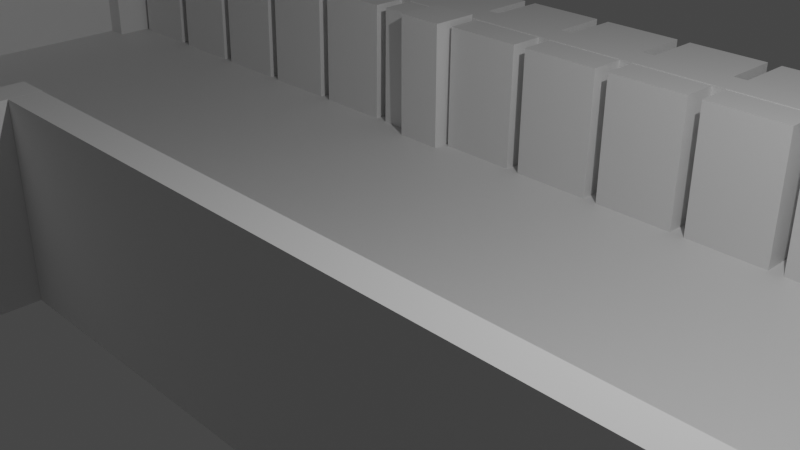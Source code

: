 # Source: LearningAndSkillingRoom.blend  (saved by Blender 3.3.6; exported with 4.5.12 LTS)
import bpy
from mathutils import Matrix  # noqa: F401  (used for matrix-valued properties, if any)

bpy.ops.wm.read_factory_settings(use_empty=True)
scene = bpy.context.scene
scene.name = 'Scene'

# ---- collections
col_collection = bpy.data.collections.new('Collection'); scene.collection.children.link(col_collection)

# ---- materials (node trees are filled in below, after node groups)
mat_material = bpy.data.materials.new('Material')
mat_material.alpha_threshold = 0.0
mat_material.use_transparent_shadow = False
mat_material.roughness = 0.5
mat_material.line_color = (0.0, 0.0, 0.0, 1.0)

# ---- material node trees
mat_material.use_nodes = True; mat_material.node_tree.nodes.clear()
_N = mat_material.node_tree.nodes; _L = mat_material.node_tree.links
n0 = _N.new('ShaderNodeOutputMaterial'); n0.name = 'Material Output'; n0.location = (300, 300)
n1 = _N.new('ShaderNodeBsdfPrincipled'); n1.name = 'Principled BSDF'; n1.location = (10, 300)
n1.distribution = 'GGX'
n1.subsurface_method = 'RANDOM_WALK_SKIN'
n1.inputs[3].default_value = 1.45
n1.inputs[27].default_value = (0.0, 0.0, 0.0, 1.0)
n1.inputs[28].default_value = 1.0
_L.new(n1.outputs[0], n0.inputs[0])
n0.is_active_output = True

# ---- world
world_world = bpy.data.worlds.new('World'); scene.world = world_world
world_world.use_nodes = True; world_world.node_tree.nodes.clear()
_N = world_world.node_tree.nodes; _L = world_world.node_tree.links
n0 = _N.new('ShaderNodeOutputWorld'); n0.name = 'World Output'; n0.location = (300, 300)
n1 = _N.new('ShaderNodeBackground'); n1.name = 'Background'; n1.location = (10, 300)
n1.inputs[0].default_value = (0.05088, 0.05088, 0.05088, 1.0)
_L.new(n1.outputs[0], n0.inputs[0])
n0.is_active_output = True
world_world.color = (0.05088, 0.05088, 0.05088)
world_world.use_sun_shadow = False
world_world.sun_shadow_jitter_overblur = 0.0

# ---- cameras
cam_camera = bpy.data.cameras.new('Camera')
cam_camera.clip_end = 100.0
cam_camera.ortho_scale = 7.314

# ---- lights
light_light = bpy.data.lights.new('Light', 'POINT')
light_light.transmission_factor = 0.0
light_light.energy = 1000.0
light_light.shadow_soft_size = 0.1
light_light.shadow_maximum_resolution = 0.006
light_light.use_absolute_resolution = True

# ---- meshes
me_cube_001 = bpy.data.meshes.new('Cube.001')
me_cube_001.from_pydata([(1.0, 1.0, -1.0), (1.0, -1.0, -1.0), (-1.0, 1.0, -1.0), (-1.0, -1.0, -1.0), (-0.4595, 1.0, -1.0), (-0.4595, -1.0, -1.0), (0.4472, -1.0, -1.0), (0.4472, 1.0, -1.0), (-1.0, -0.1207, -1.0), (1.0, -0.1207, -1.0), (-0.4595, -0.1207, -1.0), (0.4472, -0.1207, -1.0)], [], [(11, 9, 1, 6), (8, 10, 5, 3), (4, 7, 11, 10), (2, 4, 10, 8), (7, 0, 9, 11)])
_uv = me_cube_001.uv_layers.new(name='UVMap')
_uv.uv.foreach_set('vector', [0.3059, 0.6401, 0.375, 0.6401, 0.375, 0.75, 0.3059, 0.75, 0.125, 0.6401, 0.1926, 0.6401, 0.1926, 0.75, 0.125, 0.75, 0.1926, 0.5, 0.3059, 0.5, 0.3059, 0.6401, 0.1926, 0.6401, 0.125, 0.5, 0.1926, 0.5, 0.1926, 0.6401, 0.125, 0.6401, 0.3059, 0.5, 0.375, 0.5, 0.375, 0.6401, 0.3059, 0.6401])
me_cube_001.materials.append(mat_material)
me_cube_001.use_mirror_vertex_groups = False
me_cube_001.update()
me_cube_002 = bpy.data.meshes.new('Cube.002')
me_cube_002.from_pydata([(-1.0, -1.0, -1.0), (-1.0, -1.0, 1.0), (-1.0, 1.0, -1.0), (-1.0, 1.0, 1.0), (1.0, -1.0, -1.0), (1.0, -1.0, 1.0), (1.0, 1.0, -1.0), (1.0, 1.0, 1.0), (0.9636, 1.0, -1.0), (0.9636, 1.0, 1.0), (0.9636, -1.0, -1.0), (0.9636, -1.0, 1.0), (1.0, -48.34, 1.0), (1.0, -48.34, -1.0), (0.9636, -48.34, -1.0), (0.9636, -48.34, 1.0), (1.0, -50.42, 1.0), (1.0, -50.42, -1.0), (0.9636, -50.42, -1.0), (0.9636, -50.42, 1.0), (0.4291, -48.34, 1.0), (0.4291, -48.34, -1.0), (0.4291, -50.42, 1.0), (0.4291, -50.42, -1.0), (0.3958, -48.34, 1.0), (0.3958, -48.34, -1.0), (0.3958, -50.42, 1.0), (0.3958, -50.42, -1.0), (-0.967, 1.0, -1.0), (-0.967, -1.0, 1.0), (-0.967, 1.0, 1.0), (-0.967, -1.0, -1.0), (-1.0, -48.29, -1.0), (-1.0, -48.29, 1.0), (-0.967, -48.29, 1.0), (-0.967, -48.29, -1.0), (-1.0, -50.37, -1.0), (-1.0, -50.37, 1.0), (-0.967, -50.37, 1.0), (-0.967, -50.37, -1.0), (-0.4466, -48.29, 1.0), (-0.4466, -48.29, -1.0), (-0.4466, -50.37, 1.0), (-0.4466, -50.37, -1.0), (-0.4106, -48.29, 1.0), (-0.4106, -48.29, -1.0), (-0.4106, -50.37, 1.0), (-0.4106, -50.37, -1.0), (-0.4466, -27.57, 1.0), (-0.4466, -27.57, -1.0), (-0.4106, -27.57, 1.0), (-0.4106, -27.57, -1.0), (0.4291, -27.6, 1.0), (0.4291, -27.6, -1.0), (0.3958, -27.6, 1.0), (0.3958, -27.6, -1.0), (0.4291, -29.49, 1.0), (0.3958, -29.49, 1.0), (0.4291, -29.49, -1.0), (0.3958, -29.49, -1.0), (-0.4104, -27.6, 1.0), (-0.4104, -27.6, -1.0), (-0.4104, -29.49, -1.0), (-0.4104, -29.49, 1.0), (-0.94, 1.0, 1.0), (-0.94, -1.0, -1.0), (-0.94, 1.0, -1.0), (-0.94, -1.0, 1.0), (-0.8343, 1.0, 1.0), (-0.7285, 1.0, 1.0), (-0.6228, 1.0, 1.0), (-0.517, 1.0, 1.0), (-0.4112, 1.0, 1.0), (-0.3055, 1.0, 1.0), (-0.1997, 1.0, 1.0), (-0.09397, 1.0, 1.0), (0.01178, 1.0, 1.0), (0.1175, 1.0, 1.0), (0.2233, 1.0, 1.0), (0.3291, 1.0, 1.0), (0.4348, 1.0, 1.0), (0.5406, 1.0, 1.0), (0.6463, 1.0, 1.0), (0.7521, 1.0, 1.0), (0.8578, 1.0, 1.0), (-0.8343, -1.0, -1.0), (-0.7285, -1.0, -1.0), (-0.6228, -1.0, -1.0), (-0.517, -1.0, -1.0), (-0.4112, -1.0, -1.0), (-0.3055, -1.0, -1.0), (-0.1997, -1.0, -1.0), (-0.09397, -1.0, -1.0), (0.01178, -1.0, -1.0), (0.1175, -1.0, -1.0), (0.2233, -1.0, -1.0), (0.3291, -1.0, -1.0), (0.4348, -1.0, -1.0), (0.5406, -1.0, -1.0), (0.6463, -1.0, -1.0), (0.7521, -1.0, -1.0), (0.8578, -1.0, -1.0), (0.8578, 1.0, -1.0), (0.7521, 1.0, -1.0), (0.6463, 1.0, -1.0), (0.5406, 1.0, -1.0), (0.4348, 1.0, -1.0), (0.3291, 1.0, -1.0), (0.2233, 1.0, -1.0), (0.1175, 1.0, -1.0), (0.01178, 1.0, -1.0), (-0.09397, 1.0, -1.0), (-0.1997, 1.0, -1.0), (-0.3055, 1.0, -1.0), (-0.4112, 1.0, -1.0), (-0.517, 1.0, -1.0), (-0.6228, 1.0, -1.0), (-0.7285, 1.0, -1.0), (-0.8343, 1.0, -1.0), (0.8578, -1.0, 1.0), (0.7521, -1.0, 1.0), (0.6463, -1.0, 1.0), (0.5406, -1.0, 1.0), (0.4348, -1.0, 1.0), (0.3291, -1.0, 1.0), (0.2233, -1.0, 1.0), (0.1175, -1.0, 1.0), (0.01178, -1.0, 1.0), (-0.09397, -1.0, 1.0), (-0.1997, -1.0, 1.0), (-0.3055, -1.0, 1.0), (-0.4112, -1.0, 1.0), (-0.517, -1.0, 1.0), (-0.6228, -1.0, 1.0), (-0.7285, -1.0, 1.0), (-0.8343, -1.0, 1.0), (-0.8419, -1.0, -0.9924), (-0.8419, -1.0, 0.9924), (-0.9324, -1.0, 0.9924), (-0.9324, -1.0, -0.9924), (0.956, -1.0, -0.9924), (0.956, -1.0, 0.9924), (0.8655, -1.0, 0.9924), (0.8655, -1.0, -0.9924), (0.8502, -1.0, -0.9924), (0.8502, -1.0, 0.9924), (0.7597, -1.0, 0.9924), (0.7597, -1.0, -0.9924), (0.7444, -1.0, -0.9924), (0.7444, -1.0, 0.9924), (0.654, -1.0, 0.9924), (0.654, -1.0, -0.9924), (0.6387, -1.0, -0.9924), (0.6387, -1.0, 0.9924), (0.5482, -1.0, 0.9924), (0.5482, -1.0, -0.9924), (0.5329, -1.0, -0.9924), (0.5329, -1.0, 0.9924), (0.4424, -1.0, 0.9924), (0.4424, -1.0, -0.9924), (0.4272, -1.0, -0.9924), (0.4272, -1.0, 0.9924), (0.3367, -1.0, 0.9924), (0.3367, -1.0, -0.9924), (0.3214, -1.0, -0.9924), (0.3214, -1.0, 0.9924), (0.2309, -1.0, 0.9924), (0.2309, -1.0, -0.9924), (0.2157, -1.0, -0.9924), (0.2157, -1.0, 0.9924), (0.1252, -1.0, 0.9924), (0.1252, -1.0, -0.9924), (0.1099, -1.0, -0.9924), (0.1099, -1.0, 0.9924), (0.01941, -1.0, 0.9924), (0.01941, -1.0, -0.9924), (0.004152, -1.0, -0.9924), (0.004152, -1.0, 0.9924), (-0.08634, -1.0, 0.9924), (-0.08634, -1.0, -0.9924), (-0.1016, -1.0, -0.9924), (-0.1016, -1.0, 0.9924), (-0.1921, -1.0, 0.9924), (-0.1921, -1.0, -0.9924), (-0.2074, -1.0, -0.9924), (-0.2074, -1.0, 0.9924), (-0.2979, -1.0, 0.9924), (-0.2979, -1.0, -0.9924), (-0.3131, -1.0, -0.9924), (-0.3131, -1.0, 0.9924), (-0.4036, -1.0, 0.9924), (-0.4036, -1.0, -0.9924), (-0.4189, -1.0, -0.9924), (-0.4189, -1.0, 0.9924), (-0.5094, -1.0, 0.9924), (-0.5094, -1.0, -0.9924), (-0.5246, -1.0, -0.9924), (-0.5246, -1.0, 0.9924), (-0.6151, -1.0, 0.9924), (-0.6151, -1.0, -0.9924), (-0.6304, -1.0, -0.9924), (-0.6304, -1.0, 0.9924), (-0.7209, -1.0, 0.9924), (-0.7209, -1.0, -0.9924), (-0.7361, -1.0, -0.9924), (-0.7361, -1.0, 0.9924), (-0.8266, -1.0, 0.9924), (-0.8266, -1.0, -0.9924), (-0.8419, -1.0, 0.9924), (-0.8419, -1.0, -0.9924), (-0.9324, -1.0, -0.9924), (-0.9324, -1.0, 0.9924), (0.956, -1.0, 0.9924), (0.956, -1.0, -0.9924), (0.8655, -1.0, -0.9924), (0.8655, -1.0, 0.9924), (0.8502, -1.0, 0.9924), (0.8502, -1.0, -0.9924), (0.7597, -1.0, -0.9924), (0.7597, -1.0, 0.9924), (0.7444, -1.0, 0.9924), (0.7444, -1.0, -0.9924), (0.654, -1.0, -0.9924), (0.654, -1.0, 0.9924), (0.6387, -1.0, 0.9924), (0.6387, -1.0, -0.9924), (0.5482, -1.0, -0.9924), (0.5482, -1.0, 0.9924), (0.5329, -1.0, 0.9924), (0.5329, -1.0, -0.9924), (0.4424, -1.0, -0.9924), (0.4424, -1.0, 0.9924), (0.4272, -1.0, 0.9924), (0.4272, -1.0, -0.9924), (0.3367, -1.0, -0.9924), (0.3367, -1.0, 0.9924), (0.3214, -1.0, 0.9924), (0.3214, -1.0, -0.9924), (0.2309, -1.0, -0.9924), (0.2309, -1.0, 0.9924), (0.2157, -1.0, 0.9924), (0.2157, -1.0, -0.9924), (0.1252, -1.0, -0.9924), (0.1252, -1.0, 0.9924), (0.1099, -1.0, 0.9924), (0.1099, -1.0, -0.9924), (0.01941, -1.0, -0.9924), (0.01941, -1.0, 0.9924), (0.004152, -1.0, 0.9924), (0.004152, -1.0, -0.9924), (-0.08634, -1.0, -0.9924), (-0.08634, -1.0, 0.9924), (-0.1016, -1.0, 0.9924), (-0.1016, -1.0, -0.9924), (-0.1921, -1.0, -0.9924), (-0.1921, -1.0, 0.9924), (-0.2074, -1.0, 0.9924), (-0.2074, -1.0, -0.9924), (-0.2979, -1.0, -0.9924), (-0.2979, -1.0, 0.9924), (-0.3131, -1.0, 0.9924), (-0.3131, -1.0, -0.9924), (-0.4036, -1.0, -0.9924), (-0.4036, -1.0, 0.9924), (-0.4189, -1.0, 0.9924), (-0.4189, -1.0, -0.9924), (-0.5094, -1.0, -0.9924), (-0.5094, -1.0, 0.9924), (-0.5246, -1.0, 0.9924), (-0.5246, -1.0, -0.9924), (-0.6151, -1.0, -0.9924), (-0.6151, -1.0, 0.9924), (-0.6304, -1.0, 0.9924), (-0.6304, -1.0, -0.9924), (-0.7209, -1.0, -0.9924), (-0.7209, -1.0, 0.9924), (-0.7361, -1.0, 0.9924), (-0.7361, -1.0, -0.9924), (-0.8266, -1.0, -0.9924), (-0.8266, -1.0, 0.9924), (-0.94, -1.0, 1.0), (-0.967, -1.0, 1.0), (-0.967, -1.0, -1.0), (-0.94, -1.0, -1.0), (-0.94, -1.0, 1.0), (-0.967, -1.0, 1.0), (-0.967, -1.0, -1.0), (-0.94, -1.0, -1.0), (-0.94, -5.862, 1.0), (-0.967, -5.862, 1.0), (-0.967, -5.862, -1.0), (-0.94, -5.862, -1.0)], [], [(0, 1, 3, 2), (8, 9, 7, 6), (6, 7, 5, 4), (31, 29, 34, 35), (8, 6, 4, 10), (30, 3, 1, 29), (7, 9, 11, 5), (102, 8, 10, 101), (5, 11, 15, 12), (102, 84, 9, 8), (15, 14, 21, 20), (4, 5, 12, 13), (11, 10, 14, 15), (10, 4, 13, 14), (17, 16, 19, 18), (14, 13, 17, 18), (12, 15, 19, 16), (13, 12, 16, 17), (57, 56, 52, 54), (14, 18, 23, 21), (19, 15, 20, 22), (18, 19, 22, 23), (24, 25, 27, 26), (22, 20, 24, 26), (23, 22, 26, 27), (21, 23, 27, 25), (2, 3, 30, 28), (2, 28, 31, 0), (64, 30, 29, 67), (67, 29, 281, 280), (34, 33, 37, 38), (29, 1, 33, 34), (0, 31, 35, 32), (1, 0, 32, 33), (39, 38, 37, 36), (32, 35, 39, 36), (33, 32, 36, 37), (34, 38, 42, 40), (43, 41, 45, 47), (38, 39, 43, 42), (35, 34, 40, 41), (39, 35, 41, 43), (45, 44, 46, 47), (42, 43, 47, 46), (40, 42, 46, 44), (45, 41, 49, 51), (49, 48, 50, 51), (44, 45, 51, 50), (40, 44, 50, 48), (41, 40, 48, 49), (52, 53, 55, 54), (56, 58, 53, 52), (58, 59, 55, 53), (57, 54, 60, 63), (25, 24, 57, 59), (21, 25, 59, 58), (20, 21, 58, 56), (24, 20, 56, 57), (62, 63, 60, 61), (55, 59, 62, 61), (54, 55, 61, 60), (59, 57, 63, 62), (192, 193, 264, 265), (68, 64, 67, 135), (28, 30, 64, 66), (28, 66, 65, 31), (9, 84, 119, 11), (84, 83, 120, 119), (83, 82, 121, 120), (82, 81, 122, 121), (81, 80, 123, 122), (80, 79, 124, 123), (79, 78, 125, 124), (78, 77, 126, 125), (77, 76, 127, 126), (76, 75, 128, 127), (75, 74, 129, 128), (74, 73, 130, 129), (73, 72, 131, 130), (72, 71, 132, 131), (71, 70, 133, 132), (70, 69, 134, 133), (69, 68, 135, 134), (205, 206, 279, 276), (155, 152, 225, 226), (166, 167, 238, 239), (207, 204, 277, 278), (152, 153, 224, 225), (165, 166, 239, 236), (204, 205, 276, 277), (167, 164, 237, 238), (178, 179, 250, 251), (164, 165, 236, 237), (177, 178, 251, 248), (138, 139, 210, 211), (179, 176, 249, 250), (190, 191, 262, 263), (137, 138, 211, 208), (176, 177, 248, 249), (189, 190, 263, 260), (66, 64, 68, 118), (118, 68, 69, 117), (117, 69, 70, 116), (116, 70, 71, 115), (115, 71, 72, 114), (114, 72, 73, 113), (113, 73, 74, 112), (112, 74, 75, 111), (111, 75, 76, 110), (110, 76, 77, 109), (109, 77, 78, 108), (108, 78, 79, 107), (107, 79, 80, 106), (106, 80, 81, 105), (105, 81, 82, 104), (104, 82, 83, 103), (103, 83, 84, 102), (66, 118, 85, 65), (118, 117, 86, 85), (117, 116, 87, 86), (116, 115, 88, 87), (115, 114, 89, 88), (114, 113, 90, 89), (113, 112, 91, 90), (112, 111, 92, 91), (111, 110, 93, 92), (110, 109, 94, 93), (109, 108, 95, 94), (108, 107, 96, 95), (107, 106, 97, 96), (106, 105, 98, 97), (105, 104, 99, 98), (104, 103, 100, 99), (103, 102, 101, 100), (85, 135, 137, 136), (135, 67, 138, 137), (67, 65, 139, 138), (65, 85, 136, 139), (10, 11, 141, 140), (11, 119, 142, 141), (119, 101, 143, 142), (101, 10, 140, 143), (101, 119, 145, 144), (119, 120, 146, 145), (120, 100, 147, 146), (100, 101, 144, 147), (100, 120, 149, 148), (120, 121, 150, 149), (121, 99, 151, 150), (99, 100, 148, 151), (99, 121, 153, 152), (121, 122, 154, 153), (122, 98, 155, 154), (98, 99, 152, 155), (98, 122, 157, 156), (122, 123, 158, 157), (123, 97, 159, 158), (97, 98, 156, 159), (97, 123, 161, 160), (123, 124, 162, 161), (124, 96, 163, 162), (96, 97, 160, 163), (96, 124, 165, 164), (124, 125, 166, 165), (125, 95, 167, 166), (95, 96, 164, 167), (95, 125, 169, 168), (125, 126, 170, 169), (126, 94, 171, 170), (94, 95, 168, 171), (94, 126, 173, 172), (126, 127, 174, 173), (127, 93, 175, 174), (93, 94, 172, 175), (93, 127, 177, 176), (127, 128, 178, 177), (128, 92, 179, 178), (92, 93, 176, 179), (92, 128, 181, 180), (128, 129, 182, 181), (129, 91, 183, 182), (91, 92, 180, 183), (91, 129, 185, 184), (129, 130, 186, 185), (130, 90, 187, 186), (90, 91, 184, 187), (90, 130, 189, 188), (130, 131, 190, 189), (131, 89, 191, 190), (89, 90, 188, 191), (89, 131, 193, 192), (131, 132, 194, 193), (132, 88, 195, 194), (88, 89, 192, 195), (88, 132, 197, 196), (132, 133, 198, 197), (133, 87, 199, 198), (87, 88, 196, 199), (87, 133, 201, 200), (133, 134, 202, 201), (134, 86, 203, 202), (86, 87, 200, 203), (86, 134, 205, 204), (134, 135, 206, 205), (135, 85, 207, 206), (85, 86, 204, 207), (209, 208, 211, 210), (213, 212, 215, 214), (217, 216, 219, 218), (221, 220, 223, 222), (225, 224, 227, 226), (229, 228, 231, 230), (233, 232, 235, 234), (237, 236, 239, 238), (241, 240, 243, 242), (245, 244, 247, 246), (249, 248, 251, 250), (253, 252, 255, 254), (257, 256, 259, 258), (261, 260, 263, 262), (265, 264, 267, 266), (269, 268, 271, 270), (273, 272, 275, 274), (277, 276, 279, 278), (153, 154, 227, 224), (206, 207, 278, 279), (140, 141, 212, 213), (195, 192, 265, 266), (154, 155, 226, 227), (143, 140, 213, 214), (193, 194, 267, 264), (180, 181, 252, 253), (141, 142, 215, 212), (194, 195, 266, 267), (183, 180, 253, 254), (142, 143, 214, 215), (181, 182, 255, 252), (168, 169, 240, 241), (182, 183, 254, 255), (171, 168, 241, 242), (169, 170, 243, 240), (156, 157, 228, 229), (170, 171, 242, 243), (159, 156, 229, 230), (196, 197, 268, 269), (157, 158, 231, 228), (144, 145, 216, 217), (199, 196, 269, 270), (158, 159, 230, 231), (147, 144, 217, 218), (197, 198, 271, 268), (184, 185, 256, 257), (145, 146, 219, 216), (198, 199, 270, 271), (187, 184, 257, 258), (146, 147, 218, 219), (185, 186, 259, 256), (172, 173, 244, 245), (186, 187, 258, 259), (175, 172, 245, 246), (173, 174, 247, 244), (160, 161, 232, 233), (174, 175, 246, 247), (163, 160, 233, 234), (200, 201, 272, 273), (161, 162, 235, 232), (148, 149, 220, 221), (203, 200, 273, 274), (162, 163, 234, 235), (151, 148, 221, 222), (201, 202, 275, 272), (188, 189, 260, 261), (149, 150, 223, 220), (202, 203, 274, 275), (136, 137, 208, 209), (191, 188, 261, 262), (150, 151, 222, 223), (139, 136, 209, 210), (283, 280, 284, 287), (65, 67, 280, 283), (29, 31, 282, 281), (31, 65, 283, 282), (285, 286, 290, 289), (281, 282, 286, 285), (282, 283, 287, 286), (280, 281, 285, 284), (291, 288, 289, 290), (286, 287, 291, 290), (284, 285, 289, 288), (287, 284, 288, 291)])
_uv = me_cube_002.uv_layers.new(name='UVMap')
_uv.uv.foreach_set('vector', [0.375, 0.0, 0.625, 0.0, 0.625, 0.25, 0.375, 0.25, 0.375, 0.4954, 0.625, 0.4954, 0.625, 0.5, 0.375, 0.5, 0.375, 0.5, 0.625, 0.5, 0.625, 0.75, 0.375, 0.75, 0.375, 0.9959, 0.625, 0.9959, 0.625, 0.9959, 0.375, 0.9959, 0.3704, 0.5, 0.375, 0.5, 0.375, 0.75, 0.3704, 0.75, 0.8709, 0.5, 0.875, 0.5, 0.875, 0.75, 0.8709, 0.75, 0.625, 0.5, 0.6296, 0.5, 0.6296, 0.75, 0.625, 0.75, 0.3572, 0.5, 0.3704, 0.5, 0.3704, 0.75, 0.3572, 0.75, 0.625, 0.75, 0.6296, 0.75, 0.6296, 0.75, 0.625, 0.75, 0.375, 0.4822, 0.625, 0.4822, 0.625, 0.4954, 0.375, 0.4954, 0.625, 0.7546, 0.375, 0.7546, 0.375, 0.7546, 0.625, 0.7546, 0.375, 0.75, 0.625, 0.75, 0.625, 0.75, 0.375, 0.75, 0.625, 0.7546, 0.375, 0.7546, 0.375, 0.7546, 0.625, 0.7546, 0.3704, 0.75, 0.375, 0.75, 0.375, 0.75, 0.3704, 0.75, 0.375, 0.75, 0.625, 0.75, 0.625, 0.7546, 0.375, 0.7546, 0.3704, 0.75, 0.375, 0.75, 0.375, 0.75, 0.3704, 0.75, 0.625, 0.75, 0.6296, 0.75, 0.6296, 0.75, 0.625, 0.75, 0.375, 0.75, 0.625, 0.75, 0.625, 0.75, 0.375, 0.75, 0.6296, 0.75, 0.6296, 0.75, 0.6296, 0.75, 0.6296, 0.75, 0.3704, 0.75, 0.3704, 0.75, 0.3704, 0.75, 0.3704, 0.75, 0.6296, 0.75, 0.6296, 0.75, 0.6296, 0.75, 0.6296, 0.75, 0.375, 0.7546, 0.625, 0.7546, 0.625, 0.7546, 0.375, 0.7546, 0.625, 0.7546, 0.375, 0.7546, 0.375, 0.7546, 0.625, 0.7546, 0.6296, 0.75, 0.6296, 0.75, 0.6296, 0.75, 0.6296, 0.75, 0.375, 0.7546, 0.625, 0.7546, 0.625, 0.7546, 0.375, 0.7546, 0.3704, 0.75, 0.3704, 0.75, 0.3704, 0.75, 0.3704, 0.75, 0.375, 0.25, 0.625, 0.25, 0.625, 0.2541, 0.375, 0.2541, 0.125, 0.5, 0.1291, 0.5, 0.1291, 0.75, 0.125, 0.75, 0.8675, 0.5, 0.8709, 0.5, 0.8709, 0.75, 0.8675, 0.75, 0.8675, 0.75, 0.8709, 0.75, 0.8709, 0.75, 0.8675, 0.75, 0.8709, 0.75, 0.875, 0.75, 0.875, 0.75, 0.8709, 0.75, 0.8709, 0.75, 0.875, 0.75, 0.875, 0.75, 0.8709, 0.75, 0.125, 0.75, 0.1291, 0.75, 0.1291, 0.75, 0.125, 0.75, 0.625, 0.0, 0.375, 0.0, 0.375, 0.0, 0.625, 0.0, 0.375, 0.9959, 0.625, 0.9959, 0.625, 1.0, 0.375, 1.0, 0.125, 0.75, 0.1291, 0.75, 0.1291, 0.75, 0.125, 0.75, 0.625, 0.0, 0.375, 0.0, 0.375, 0.0, 0.625, 0.0, 0.8709, 0.75, 0.8709, 0.75, 0.8709, 0.75, 0.8709, 0.75, 0.1291, 0.75, 0.1291, 0.75, 0.1291, 0.75, 0.1291, 0.75, 0.625, 0.9959, 0.375, 0.9959, 0.375, 0.9959, 0.625, 0.9959, 0.375, 0.9959, 0.625, 0.9959, 0.625, 0.9959, 0.375, 0.9959, 0.1291, 0.75, 0.1291, 0.75, 0.1291, 0.75, 0.1291, 0.75, 0.375, 0.9959, 0.625, 0.9959, 0.625, 0.9959, 0.375, 0.9959, 0.625, 0.9959, 0.375, 0.9959, 0.375, 0.9959, 0.625, 0.9959, 0.8709, 0.75, 0.8709, 0.75, 0.8709, 0.75, 0.8709, 0.75, 0.1291, 0.75, 0.1291, 0.75, 0.1291, 0.75, 0.1291, 0.75, 0.375, 0.9959, 0.625, 0.9959, 0.625, 0.9959, 0.375, 0.9959, 0.625, 0.9959, 0.375, 0.9959, 0.375, 0.9959, 0.625, 0.9959, 0.8709, 0.75, 0.8709, 0.75, 0.8709, 0.75, 0.8709, 0.75, 0.375, 0.9959, 0.625, 0.9959, 0.625, 0.9959, 0.375, 0.9959, 0.625, 0.7546, 0.375, 0.7546, 0.375, 0.7546, 0.625, 0.7546, 0.625, 0.7546, 0.375, 0.7546, 0.375, 0.7546, 0.625, 0.7546, 0.3704, 0.75, 0.3704, 0.75, 0.3704, 0.75, 0.3704, 0.75, 0.6296, 0.75, 0.6296, 0.75, 0.6296, 0.75, 0.6296, 0.75, 0.375, 0.7546, 0.625, 0.7546, 0.625, 0.7546, 0.375, 0.7546, 0.3704, 0.75, 0.3704, 0.75, 0.3704, 0.75, 0.3704, 0.75, 0.625, 0.7546, 0.375, 0.7546, 0.375, 0.7546, 0.625, 0.7546, 0.6296, 0.75, 0.6296, 0.75, 0.6296, 0.75, 0.6296, 0.75, 0.375, 0.7546, 0.625, 0.7546, 0.625, 0.7546, 0.375, 0.7546, 0.3704, 0.75, 0.3704, 0.75, 0.3704, 0.75, 0.3704, 0.75, 0.625, 0.7546, 0.375, 0.7546, 0.375, 0.7546, 0.625, 0.7546, 0.375, 0.7546, 0.625, 0.7546, 0.625, 0.7546, 0.375, 0.7546, 0.376, 0.9274, 0.624, 0.9274, 0.624, 0.9274, 0.376, 0.9274, 0.8543, 0.5, 0.8675, 0.5, 0.8675, 0.75, 0.8543, 0.75, 0.375, 0.2541, 0.625, 0.2541, 0.625, 0.2575, 0.375, 0.2575, 0.1291, 0.5, 0.1325, 0.5, 0.1325, 0.75, 0.1291, 0.75, 0.6296, 0.5, 0.6428, 0.5, 0.6428, 0.75, 0.6296, 0.75, 0.6428, 0.5, 0.656, 0.5, 0.656, 0.75, 0.6428, 0.75, 0.656, 0.5, 0.6692, 0.5, 0.6692, 0.75, 0.656, 0.75, 0.6692, 0.5, 0.6824, 0.5, 0.6824, 0.75, 0.6692, 0.75, 0.6824, 0.5, 0.6956, 0.5, 0.6956, 0.75, 0.6824, 0.75, 0.6956, 0.5, 0.7089, 0.5, 0.7089, 0.75, 0.6956, 0.75, 0.7089, 0.5, 0.7221, 0.5, 0.7221, 0.75, 0.7089, 0.75, 0.7221, 0.5, 0.7353, 0.5, 0.7353, 0.75, 0.7221, 0.75, 0.7353, 0.5, 0.7485, 0.5, 0.7485, 0.75, 0.7353, 0.75, 0.7485, 0.5, 0.7617, 0.5, 0.7617, 0.75, 0.7485, 0.75, 0.7617, 0.5, 0.775, 0.5, 0.775, 0.75, 0.7617, 0.75, 0.775, 0.5, 0.7882, 0.5, 0.7882, 0.75, 0.775, 0.75, 0.7882, 0.5, 0.8014, 0.5, 0.8014, 0.75, 0.7882, 0.75, 0.8014, 0.5, 0.8146, 0.5, 0.8146, 0.75, 0.8014, 0.75, 0.8146, 0.5, 0.8278, 0.5, 0.8278, 0.75, 0.8146, 0.75, 0.8278, 0.5, 0.8411, 0.5, 0.8411, 0.75, 0.8278, 0.75, 0.8411, 0.5, 0.8543, 0.5, 0.8543, 0.75, 0.8411, 0.75, 0.624, 0.967, 0.624, 0.9783, 0.624, 0.9783, 0.624, 0.967, 0.376, 0.8065, 0.376, 0.7952, 0.376, 0.7952, 0.376, 0.8065, 0.624, 0.8461, 0.376, 0.8461, 0.376, 0.8461, 0.624, 0.8461, 0.376, 0.9783, 0.376, 0.967, 0.376, 0.967, 0.376, 0.9783, 0.376, 0.7952, 0.624, 0.7952, 0.624, 0.7952, 0.376, 0.7952, 0.624, 0.8348, 0.624, 0.8461, 0.624, 0.8461, 0.624, 0.8348, 0.376, 0.967, 0.624, 0.967, 0.624, 0.967, 0.376, 0.967, 0.376, 0.8461, 0.376, 0.8348, 0.376, 0.8348, 0.376, 0.8461, 0.624, 0.8858, 0.376, 0.8858, 0.376, 0.8858, 0.624, 0.8858, 0.376, 0.8348, 0.624, 0.8348, 0.624, 0.8348, 0.376, 0.8348, 0.624, 0.8745, 0.624, 0.8858, 0.624, 0.8858, 0.624, 0.8745, 0.624, 0.9915, 0.376, 0.9915, 0.376, 0.9915, 0.624, 0.9915, 0.376, 0.8858, 0.376, 0.8745, 0.376, 0.8745, 0.376, 0.8858, 0.624, 0.9255, 0.376, 0.9255, 0.376, 0.9255, 0.624, 0.9255, 0.624, 0.9802, 0.624, 0.9915, 0.624, 0.9915, 0.624, 0.9802, 0.376, 0.8745, 0.624, 0.8745, 0.624, 0.8745, 0.376, 0.8745, 0.624, 0.9141, 0.624, 0.9255, 0.624, 0.9255, 0.624, 0.9141, 0.375, 0.2575, 0.625, 0.2575, 0.625, 0.2707, 0.375, 0.2707, 0.375, 0.2707, 0.625, 0.2707, 0.625, 0.2839, 0.375, 0.2839, 0.375, 0.2839, 0.625, 0.2839, 0.625, 0.2972, 0.375, 0.2972, 0.375, 0.2972, 0.625, 0.2972, 0.625, 0.3104, 0.375, 0.3104, 0.375, 0.3104, 0.625, 0.3104, 0.625, 0.3236, 0.375, 0.3236, 0.375, 0.3236, 0.625, 0.3236, 0.625, 0.3368, 0.375, 0.3368, 0.375, 0.3368, 0.625, 0.3368, 0.625, 0.35, 0.375, 0.35, 0.375, 0.35, 0.625, 0.35, 0.625, 0.3633, 0.375, 0.3633, 0.375, 0.3633, 0.625, 0.3633, 0.625, 0.3765, 0.375, 0.3765, 0.375, 0.3765, 0.625, 0.3765, 0.625, 0.3897, 0.375, 0.3897, 0.375, 0.3897, 0.625, 0.3897, 0.625, 0.4029, 0.375, 0.4029, 0.375, 0.4029, 0.625, 0.4029, 0.625, 0.4161, 0.375, 0.4161, 0.375, 0.4161, 0.625, 0.4161, 0.625, 0.4294, 0.375, 0.4294, 0.375, 0.4294, 0.625, 0.4294, 0.625, 0.4426, 0.375, 0.4426, 0.375, 0.4426, 0.625, 0.4426, 0.625, 0.4558, 0.375, 0.4558, 0.375, 0.4558, 0.625, 0.4558, 0.625, 0.469, 0.375, 0.469, 0.375, 0.469, 0.625, 0.469, 0.625, 0.4822, 0.375, 0.4822, 0.1325, 0.5, 0.1457, 0.5, 0.1457, 0.75, 0.1325, 0.75, 0.1457, 0.5, 0.1589, 0.5, 0.1589, 0.75, 0.1457, 0.75, 0.1589, 0.5, 0.1722, 0.5, 0.1722, 0.75, 0.1589, 0.75, 0.1722, 0.5, 0.1854, 0.5, 0.1854, 0.75, 0.1722, 0.75, 0.1854, 0.5, 0.1986, 0.5, 0.1986, 0.75, 0.1854, 0.75, 0.1986, 0.5, 0.2118, 0.5, 0.2118, 0.75, 0.1986, 0.75, 0.2118, 0.5, 0.225, 0.5, 0.225, 0.75, 0.2118, 0.75, 0.225, 0.5, 0.2383, 0.5, 0.2383, 0.75, 0.225, 0.75, 0.2383, 0.5, 0.2515, 0.5, 0.2515, 0.75, 0.2383, 0.75, 0.2515, 0.5, 0.2647, 0.5, 0.2647, 0.75, 0.2515, 0.75, 0.2647, 0.5, 0.2779, 0.5, 0.2779, 0.75, 0.2647, 0.75, 0.2779, 0.5, 0.2911, 0.5, 0.2911, 0.75, 0.2779, 0.75, 0.2911, 0.5, 0.3044, 0.5, 0.3044, 0.75, 0.2911, 0.75, 0.3044, 0.5, 0.3176, 0.5, 0.3176, 0.75, 0.3044, 0.75, 0.3176, 0.5, 0.3308, 0.5, 0.3308, 0.75, 0.3176, 0.75, 0.3308, 0.5, 0.344, 0.5, 0.344, 0.75, 0.3308, 0.75, 0.344, 0.5, 0.3572, 0.5, 0.3572, 0.75, 0.344, 0.75, 0.375, 0.9793, 0.625, 0.9793, 0.624, 0.9802, 0.376, 0.9802, 0.625, 0.9793, 0.625, 0.9925, 0.624, 0.9915, 0.624, 0.9802, 0.625, 0.9925, 0.375, 0.9925, 0.376, 0.9915, 0.624, 0.9915, 0.375, 0.9925, 0.375, 0.9793, 0.376, 0.9802, 0.376, 0.9915, 0.375, 0.7546, 0.625, 0.7546, 0.624, 0.7555, 0.376, 0.7555, 0.625, 0.7546, 0.625, 0.7678, 0.624, 0.7668, 0.624, 0.7555, 0.625, 0.7678, 0.375, 0.7678, 0.376, 0.7668, 0.624, 0.7668, 0.375, 0.7678, 0.375, 0.7546, 0.376, 0.7555, 0.376, 0.7668, 0.375, 0.7678, 0.625, 0.7678, 0.624, 0.7687, 0.376, 0.7687, 0.625, 0.7678, 0.625, 0.781, 0.624, 0.78, 0.624, 0.7687, 0.625, 0.781, 0.375, 0.781, 0.376, 0.78, 0.624, 0.78, 0.375, 0.781, 0.375, 0.7678, 0.376, 0.7687, 0.376, 0.78, 0.375, 0.781, 0.625, 0.781, 0.624, 0.7819, 0.376, 0.7819, 0.625, 0.781, 0.625, 0.7942, 0.624, 0.7933, 0.624, 0.7819, 0.625, 0.7942, 0.375, 0.7942, 0.376, 0.7933, 0.624, 0.7933, 0.375, 0.7942, 0.375, 0.781, 0.376, 0.7819, 0.376, 0.7933, 0.375, 0.7942, 0.625, 0.7942, 0.624, 0.7952, 0.376, 0.7952, 0.625, 0.7942, 0.625, 0.8074, 0.624, 0.8065, 0.624, 0.7952, 0.625, 0.8074, 0.375, 0.8074, 0.376, 0.8065, 0.624, 0.8065, 0.375, 0.8074, 0.375, 0.7942, 0.376, 0.7952, 0.376, 0.8065, 0.375, 0.8074, 0.625, 0.8074, 0.624, 0.8084, 0.376, 0.8084, 0.625, 0.8074, 0.625, 0.8206, 0.624, 0.8197, 0.624, 0.8084, 0.625, 0.8206, 0.375, 0.8206, 0.376, 0.8197, 0.624, 0.8197, 0.375, 0.8206, 0.375, 0.8074, 0.376, 0.8084, 0.376, 0.8197, 0.375, 0.8206, 0.625, 0.8206, 0.624, 0.8216, 0.376, 0.8216, 0.625, 0.8206, 0.625, 0.8339, 0.624, 0.8329, 0.624, 0.8216, 0.625, 0.8339, 0.375, 0.8339, 0.376, 0.8329, 0.624, 0.8329, 0.375, 0.8339, 0.375, 0.8206, 0.376, 0.8216, 0.376, 0.8329, 0.375, 0.8339, 0.625, 0.8339, 0.624, 0.8348, 0.376, 0.8348, 0.625, 0.8339, 0.625, 0.8471, 0.624, 0.8461, 0.624, 0.8348, 0.625, 0.8471, 0.375, 0.8471, 0.376, 0.8461, 0.624, 0.8461, 0.375, 0.8471, 0.375, 0.8339, 0.376, 0.8348, 0.376, 0.8461, 0.375, 0.8471, 0.625, 0.8471, 0.624, 0.848, 0.376, 0.848, 0.625, 0.8471, 0.625, 0.8603, 0.624, 0.8594, 0.624, 0.848, 0.625, 0.8603, 0.375, 0.8603, 0.376, 0.8594, 0.624, 0.8594, 0.375, 0.8603, 0.375, 0.8471, 0.376, 0.848, 0.376, 0.8594, 0.375, 0.8603, 0.625, 0.8603, 0.624, 0.8613, 0.376, 0.8613, 0.625, 0.8603, 0.625, 0.8735, 0.624, 0.8726, 0.624, 0.8613, 0.625, 0.8735, 0.375, 0.8735, 0.376, 0.8726, 0.624, 0.8726, 0.375, 0.8735, 0.375, 0.8603, 0.376, 0.8613, 0.376, 0.8726, 0.375, 0.8735, 0.625, 0.8735, 0.624, 0.8745, 0.376, 0.8745, 0.625, 0.8735, 0.625, 0.8867, 0.624, 0.8858, 0.624, 0.8745, 0.625, 0.8867, 0.375, 0.8867, 0.376, 0.8858, 0.624, 0.8858, 0.375, 0.8867, 0.375, 0.8735, 0.376, 0.8745, 0.376, 0.8858, 0.375, 0.8867, 0.625, 0.8867, 0.624, 0.8877, 0.376, 0.8877, 0.625, 0.8867, 0.625, 0.9, 0.624, 0.899, 0.624, 0.8877, 0.625, 0.9, 0.375, 0.9, 0.376, 0.899, 0.624, 0.899, 0.375, 0.9, 0.375, 0.8867, 0.376, 0.8877, 0.376, 0.899, 0.375, 0.9, 0.625, 0.9, 0.624, 0.9009, 0.376, 0.9009, 0.625, 0.9, 0.625, 0.9132, 0.624, 0.9122, 0.624, 0.9009, 0.625, 0.9132, 0.375, 0.9132, 0.376, 0.9122, 0.624, 0.9122, 0.375, 0.9132, 0.375, 0.9, 0.376, 0.9009, 0.376, 0.9122, 0.375, 0.9132, 0.625, 0.9132, 0.624, 0.9141, 0.376, 0.9141, 0.625, 0.9132, 0.625, 0.9264, 0.624, 0.9255, 0.624, 0.9141, 0.625, 0.9264, 0.375, 0.9264, 0.376, 0.9255, 0.624, 0.9255, 0.375, 0.9264, 0.375, 0.9132, 0.376, 0.9141, 0.376, 0.9255, 0.375, 0.9264, 0.625, 0.9264, 0.624, 0.9274, 0.376, 0.9274, 0.625, 0.9264, 0.625, 0.9396, 0.624, 0.9387, 0.624, 0.9274, 0.625, 0.9396, 0.375, 0.9396, 0.376, 0.9387, 0.624, 0.9387, 0.375, 0.9396, 0.375, 0.9264, 0.376, 0.9274, 0.376, 0.9387, 0.375, 0.9396, 0.625, 0.9396, 0.624, 0.9406, 0.376, 0.9406, 0.625, 0.9396, 0.625, 0.9528, 0.624, 0.9519, 0.624, 0.9406, 0.625, 0.9528, 0.375, 0.9528, 0.376, 0.9519, 0.624, 0.9519, 0.375, 0.9528, 0.375, 0.9396, 0.376, 0.9406, 0.376, 0.9519, 0.375, 0.9528, 0.625, 0.9528, 0.624, 0.9538, 0.376, 0.9538, 0.625, 0.9528, 0.625, 0.9661, 0.624, 0.9651, 0.624, 0.9538, 0.625, 0.9661, 0.375, 0.9661, 0.376, 0.9651, 0.624, 0.9651, 0.375, 0.9661, 0.375, 0.9528, 0.376, 0.9538, 0.376, 0.9651, 0.375, 0.9661, 0.625, 0.9661, 0.624, 0.967, 0.376, 0.967, 0.625, 0.9661, 0.625, 0.9793, 0.624, 0.9783, 0.624, 0.967, 0.625, 0.9793, 0.375, 0.9793, 0.376, 0.9783, 0.624, 0.9783, 0.375, 0.9793, 0.375, 0.9661, 0.376, 0.967, 0.376, 0.9783, 0.376, 0.9802, 0.624, 0.9802, 0.624, 0.9915, 0.376, 0.9915, 0.376, 0.7555, 0.624, 0.7555, 0.624, 0.7668, 0.376, 0.7668, 0.376, 0.7687, 0.624, 0.7687, 0.624, 0.78, 0.376, 0.78, 0.376, 0.7819, 0.624, 0.7819, 0.624, 0.7933, 0.376, 0.7933, 0.376, 0.7952, 0.624, 0.7952, 0.624, 0.8065, 0.376, 0.8065, 0.376, 0.8084, 0.624, 0.8084, 0.624, 0.8197, 0.376, 0.8197, 0.376, 0.8216, 0.624, 0.8216, 0.624, 0.8329, 0.376, 0.8329, 0.376, 0.8348, 0.624, 0.8348, 0.624, 0.8461, 0.376, 0.8461, 0.376, 0.848, 0.624, 0.848, 0.624, 0.8594, 0.376, 0.8594, 0.376, 0.8613, 0.624, 0.8613, 0.624, 0.8726, 0.376, 0.8726, 0.376, 0.8745, 0.624, 0.8745, 0.624, 0.8858, 0.376, 0.8858, 0.376, 0.8877, 0.624, 0.8877, 0.624, 0.899, 0.376, 0.899, 0.376, 0.9009, 0.624, 0.9009, 0.624, 0.9122, 0.376, 0.9122, 0.376, 0.9141, 0.624, 0.9141, 0.624, 0.9255, 0.376, 0.9255, 0.376, 0.9274, 0.624, 0.9274, 0.624, 0.9387, 0.376, 0.9387, 0.376, 0.9406, 0.624, 0.9406, 0.624, 0.9519, 0.376, 0.9519, 0.376, 0.9538, 0.624, 0.9538, 0.624, 0.9651, 0.376, 0.9651, 0.376, 0.967, 0.624, 0.967, 0.624, 0.9783, 0.376, 0.9783, 0.624, 0.7952, 0.624, 0.8065, 0.624, 0.8065, 0.624, 0.7952, 0.624, 0.9783, 0.376, 0.9783, 0.376, 0.9783, 0.624, 0.9783, 0.376, 0.7555, 0.624, 0.7555, 0.624, 0.7555, 0.376, 0.7555, 0.376, 0.9387, 0.376, 0.9274, 0.376, 0.9274, 0.376, 0.9387, 0.624, 0.8065, 0.376, 0.8065, 0.376, 0.8065, 0.624, 0.8065, 0.376, 0.7668, 0.376, 0.7555, 0.376, 0.7555, 0.376, 0.7668, 0.624, 0.9274, 0.624, 0.9387, 0.624, 0.9387, 0.624, 0.9274, 0.376, 0.8877, 0.624, 0.8877, 0.624, 0.8877, 0.376, 0.8877, 0.624, 0.7555, 0.624, 0.7668, 0.624, 0.7668, 0.624, 0.7555, 0.624, 0.9387, 0.376, 0.9387, 0.376, 0.9387, 0.624, 0.9387, 0.376, 0.899, 0.376, 0.8877, 0.376, 0.8877, 0.376, 0.899, 0.624, 0.7668, 0.376, 0.7668, 0.376, 0.7668, 0.624, 0.7668, 0.624, 0.8877, 0.624, 0.899, 0.624, 0.899, 0.624, 0.8877, 0.376, 0.848, 0.624, 0.848, 0.624, 0.848, 0.376, 0.848, 0.624, 0.899, 0.376, 0.899, 0.376, 0.899, 0.624, 0.899, 0.376, 0.8594, 0.376, 0.848, 0.376, 0.848, 0.376, 0.8594, 0.624, 0.848, 0.624, 0.8594, 0.624, 0.8594, 0.624, 0.848, 0.376, 0.8084, 0.624, 0.8084, 0.624, 0.8084, 0.376, 0.8084, 0.624, 0.8594, 0.376, 0.8594, 0.376, 0.8594, 0.624, 0.8594, 0.376, 0.8197, 0.376, 0.8084, 0.376, 0.8084, 0.376, 0.8197, 0.376, 0.9406, 0.624, 0.9406, 0.624, 0.9406, 0.376, 0.9406, 0.624, 0.8084, 0.624, 0.8197, 0.624, 0.8197, 0.624, 0.8084, 0.376, 0.7687, 0.624, 0.7687, 0.624, 0.7687, 0.376, 0.7687, 0.376, 0.9519, 0.376, 0.9406, 0.376, 0.9406, 0.376, 0.9519, 0.624, 0.8197, 0.376, 0.8197, 0.376, 0.8197, 0.624, 0.8197, 0.376, 0.78, 0.376, 0.7687, 0.376, 0.7687, 0.376, 0.78, 0.624, 0.9406, 0.624, 0.9519, 0.624, 0.9519, 0.624, 0.9406, 0.376, 0.9009, 0.624, 0.9009, 0.624, 0.9009, 0.376, 0.9009, 0.624, 0.7687, 0.624, 0.78, 0.624, 0.78, 0.624, 0.7687, 0.624, 0.9519, 0.376, 0.9519, 0.376, 0.9519, 0.624, 0.9519, 0.376, 0.9122, 0.376, 0.9009, 0.376, 0.9009, 0.376, 0.9122, 0.624, 0.78, 0.376, 0.78, 0.376, 0.78, 0.624, 0.78, 0.624, 0.9009, 0.624, 0.9122, 0.624, 0.9122, 0.624, 0.9009, 0.376, 0.8613, 0.624, 0.8613, 0.624, 0.8613, 0.376, 0.8613, 0.624, 0.9122, 0.376, 0.9122, 0.376, 0.9122, 0.624, 0.9122, 0.376, 0.8726, 0.376, 0.8613, 0.376, 0.8613, 0.376, 0.8726, 0.624, 0.8613, 0.624, 0.8726, 0.624, 0.8726, 0.624, 0.8613, 0.376, 0.8216, 0.624, 0.8216, 0.624, 0.8216, 0.376, 0.8216, 0.624, 0.8726, 0.376, 0.8726, 0.376, 0.8726, 0.624, 0.8726, 0.376, 0.8329, 0.376, 0.8216, 0.376, 0.8216, 0.376, 0.8329, 0.376, 0.9538, 0.624, 0.9538, 0.624, 0.9538, 0.376, 0.9538, 0.624, 0.8216, 0.624, 0.8329, 0.624, 0.8329, 0.624, 0.8216, 0.376, 0.7819, 0.624, 0.7819, 0.624, 0.7819, 0.376, 0.7819, 0.376, 0.9651, 0.376, 0.9538, 0.376, 0.9538, 0.376, 0.9651, 0.624, 0.8329, 0.376, 0.8329, 0.376, 0.8329, 0.624, 0.8329, 0.376, 0.7933, 0.376, 0.7819, 0.376, 0.7819, 0.376, 0.7933, 0.624, 0.9538, 0.624, 0.9651, 0.624, 0.9651, 0.624, 0.9538, 0.376, 0.9141, 0.624, 0.9141, 0.624, 0.9141, 0.376, 0.9141, 0.624, 0.7819, 0.624, 0.7933, 0.624, 0.7933, 0.624, 0.7819, 0.624, 0.9651, 0.376, 0.9651, 0.376, 0.9651, 0.624, 0.9651, 0.376, 0.9802, 0.624, 0.9802, 0.624, 0.9802, 0.376, 0.9802, 0.376, 0.9255, 0.376, 0.9141, 0.376, 0.9141, 0.376, 0.9255, 0.624, 0.7933, 0.376, 0.7933, 0.376, 0.7933, 0.624, 0.7933, 0.376, 0.9915, 0.376, 0.9802, 0.376, 0.9802, 0.376, 0.9915, 0.375, 0.9925, 0.625, 0.9925, 0.625, 0.9925, 0.375, 0.9925, 0.375, 0.9925, 0.625, 0.9925, 0.625, 0.9925, 0.375, 0.9925, 0.625, 0.9959, 0.375, 0.9959, 0.375, 0.9959, 0.625, 0.9959, 0.1291, 0.75, 0.1325, 0.75, 0.1325, 0.75, 0.1291, 0.75, 0.625, 0.9959, 0.375, 0.9959, 0.375, 0.9959, 0.625, 0.9959, 0.625, 0.9959, 0.375, 0.9959, 0.375, 0.9959, 0.625, 0.9959, 0.1291, 0.75, 0.1325, 0.75, 0.1325, 0.75, 0.1291, 0.75, 0.8675, 0.75, 0.8709, 0.75, 0.8709, 0.75, 0.8675, 0.75, 0.375, 0.9925, 0.625, 0.9925, 0.625, 0.9959, 0.375, 0.9959, 0.1291, 0.75, 0.1325, 0.75, 0.1325, 0.75, 0.1291, 0.75, 0.8675, 0.75, 0.8709, 0.75, 0.8709, 0.75, 0.8675, 0.75, 0.375, 0.9925, 0.625, 0.9925, 0.625, 0.9925, 0.375, 0.9925])
me_cube_002.update()
me_cube_005 = bpy.data.meshes.new('Cube.005')
me_cube_005.from_pydata([(-0.2212, -0.03019, -1.042), (-0.226, 0.0001643, 0.956), (-0.2212, 1.97, -1.042), (-0.226, 2.0, 0.956), (1.068, -0.03019, -1.042), (1.068, 0.0001646, 0.956), (1.068, 1.97, -1.042), (1.068, 2.0, 0.956)], [], [(0, 1, 3, 2), (2, 3, 7, 6), (6, 7, 5, 4), (4, 5, 1, 0), (2, 6, 4, 0), (7, 3, 1, 5)])
_uv = me_cube_005.uv_layers.new(name='UVMap')
_uv.uv.foreach_set('vector', [0.375, 0.0, 0.625, 0.0, 0.625, 0.25, 0.375, 0.25, 0.375, 0.25, 0.625, 0.25, 0.625, 0.5, 0.375, 0.5, 0.375, 0.5, 0.625, 0.5, 0.625, 0.75, 0.375, 0.75, 0.375, 0.75, 0.625, 0.75, 0.625, 1.0, 0.375, 1.0, 0.125, 0.5, 0.375, 0.5, 0.375, 0.75, 0.125, 0.75, 0.625, 0.5, 0.875, 0.5, 0.875, 0.75, 0.625, 0.75])
me_cube_005.update()
me_cube_006 = bpy.data.meshes.new('Cube.006')
me_cube_006.from_pydata([(-0.2212, -0.03019, -1.042), (-0.226, 0.0001643, 0.956), (-0.2212, 1.97, -1.042), (-0.226, 2.0, 0.956), (1.068, -0.03019, -1.042), (1.068, 0.0001646, 0.956), (1.068, 1.97, -1.042), (1.068, 2.0, 0.956)], [], [(0, 1, 3, 2), (2, 3, 7, 6), (6, 7, 5, 4), (4, 5, 1, 0), (2, 6, 4, 0), (7, 3, 1, 5)])
_uv = me_cube_006.uv_layers.new(name='UVMap')
_uv.uv.foreach_set('vector', [0.375, 0.0, 0.625, 0.0, 0.625, 0.25, 0.375, 0.25, 0.375, 0.25, 0.625, 0.25, 0.625, 0.5, 0.375, 0.5, 0.375, 0.5, 0.625, 0.5, 0.625, 0.75, 0.375, 0.75, 0.375, 0.75, 0.625, 0.75, 0.625, 1.0, 0.375, 1.0, 0.125, 0.5, 0.375, 0.5, 0.375, 0.75, 0.125, 0.75, 0.625, 0.5, 0.875, 0.5, 0.875, 0.75, 0.625, 0.75])
me_cube_006.update()
me_cube_007 = bpy.data.meshes.new('Cube.007')
me_cube_007.from_pydata([(-0.2212, -0.03019, -1.042), (-0.226, 0.0001643, 0.956), (-0.2212, 1.97, -1.042), (-0.226, 2.0, 0.956), (1.068, -0.03019, -1.042), (1.068, 0.0001646, 0.956), (1.068, 1.97, -1.042), (1.068, 2.0, 0.956)], [], [(0, 1, 3, 2), (2, 3, 7, 6), (6, 7, 5, 4), (4, 5, 1, 0), (2, 6, 4, 0), (7, 3, 1, 5)])
_uv = me_cube_007.uv_layers.new(name='UVMap')
_uv.uv.foreach_set('vector', [0.375, 0.0, 0.625, 0.0, 0.625, 0.25, 0.375, 0.25, 0.375, 0.25, 0.625, 0.25, 0.625, 0.5, 0.375, 0.5, 0.375, 0.5, 0.625, 0.5, 0.625, 0.75, 0.375, 0.75, 0.375, 0.75, 0.625, 0.75, 0.625, 1.0, 0.375, 1.0, 0.125, 0.5, 0.375, 0.5, 0.375, 0.75, 0.125, 0.75, 0.625, 0.5, 0.875, 0.5, 0.875, 0.75, 0.625, 0.75])
me_cube_007.update()
me_cube_008 = bpy.data.meshes.new('Cube.008')
me_cube_008.from_pydata([(-0.2212, -0.03019, -1.042), (-0.226, 0.0001643, 0.956), (-0.2212, 1.97, -1.042), (-0.226, 2.0, 0.956), (1.068, -0.03019, -1.042), (1.068, 0.0001646, 0.956), (1.068, 1.97, -1.042), (1.068, 2.0, 0.956)], [], [(0, 1, 3, 2), (2, 3, 7, 6), (6, 7, 5, 4), (4, 5, 1, 0), (2, 6, 4, 0), (7, 3, 1, 5)])
_uv = me_cube_008.uv_layers.new(name='UVMap')
_uv.uv.foreach_set('vector', [0.375, 0.0, 0.625, 0.0, 0.625, 0.25, 0.375, 0.25, 0.375, 0.25, 0.625, 0.25, 0.625, 0.5, 0.375, 0.5, 0.375, 0.5, 0.625, 0.5, 0.625, 0.75, 0.375, 0.75, 0.375, 0.75, 0.625, 0.75, 0.625, 1.0, 0.375, 1.0, 0.125, 0.5, 0.375, 0.5, 0.375, 0.75, 0.125, 0.75, 0.625, 0.5, 0.875, 0.5, 0.875, 0.75, 0.625, 0.75])
me_cube_008.update()
me_cube_009 = bpy.data.meshes.new('Cube.009')
me_cube_009.from_pydata([(-0.2212, -0.03019, -1.042), (-0.226, 0.0001643, 0.956), (-0.2212, 1.97, -1.042), (-0.226, 2.0, 0.956), (1.068, -0.03019, -1.042), (1.068, 0.0001646, 0.956), (1.068, 1.97, -1.042), (1.068, 2.0, 0.956)], [], [(0, 1, 3, 2), (2, 3, 7, 6), (6, 7, 5, 4), (4, 5, 1, 0), (2, 6, 4, 0), (7, 3, 1, 5)])
_uv = me_cube_009.uv_layers.new(name='UVMap')
_uv.uv.foreach_set('vector', [0.375, 0.0, 0.625, 0.0, 0.625, 0.25, 0.375, 0.25, 0.375, 0.25, 0.625, 0.25, 0.625, 0.5, 0.375, 0.5, 0.375, 0.5, 0.625, 0.5, 0.625, 0.75, 0.375, 0.75, 0.375, 0.75, 0.625, 0.75, 0.625, 1.0, 0.375, 1.0, 0.125, 0.5, 0.375, 0.5, 0.375, 0.75, 0.125, 0.75, 0.625, 0.5, 0.875, 0.5, 0.875, 0.75, 0.625, 0.75])
me_cube_009.update()
me_cube_010 = bpy.data.meshes.new('Cube.010')
me_cube_010.from_pydata([(-0.2212, -0.03019, -1.042), (-0.226, 0.0001643, 0.956), (-0.2212, 1.97, -1.042), (-0.226, 2.0, 0.956), (1.068, -0.03019, -1.042), (1.068, 0.0001646, 0.956), (1.068, 1.97, -1.042), (1.068, 2.0, 0.956)], [], [(0, 1, 3, 2), (2, 3, 7, 6), (6, 7, 5, 4), (4, 5, 1, 0), (2, 6, 4, 0), (7, 3, 1, 5)])
_uv = me_cube_010.uv_layers.new(name='UVMap')
_uv.uv.foreach_set('vector', [0.375, 0.0, 0.625, 0.0, 0.625, 0.25, 0.375, 0.25, 0.375, 0.25, 0.625, 0.25, 0.625, 0.5, 0.375, 0.5, 0.375, 0.5, 0.625, 0.5, 0.625, 0.75, 0.375, 0.75, 0.375, 0.75, 0.625, 0.75, 0.625, 1.0, 0.375, 1.0, 0.125, 0.5, 0.375, 0.5, 0.375, 0.75, 0.125, 0.75, 0.625, 0.5, 0.875, 0.5, 0.875, 0.75, 0.625, 0.75])
me_cube_010.update()
me_cube_011 = bpy.data.meshes.new('Cube.011')
me_cube_011.from_pydata([(-0.2212, -0.03019, -1.042), (-0.226, 0.0001643, 0.956), (-0.2212, 1.97, -1.042), (-0.226, 2.0, 0.956), (1.068, -0.03019, -1.042), (1.068, 0.0001646, 0.956), (1.068, 1.97, -1.042), (1.068, 2.0, 0.956)], [], [(0, 1, 3, 2), (2, 3, 7, 6), (6, 7, 5, 4), (4, 5, 1, 0), (2, 6, 4, 0), (7, 3, 1, 5)])
_uv = me_cube_011.uv_layers.new(name='UVMap')
_uv.uv.foreach_set('vector', [0.375, 0.0, 0.625, 0.0, 0.625, 0.25, 0.375, 0.25, 0.375, 0.25, 0.625, 0.25, 0.625, 0.5, 0.375, 0.5, 0.375, 0.5, 0.625, 0.5, 0.625, 0.75, 0.375, 0.75, 0.375, 0.75, 0.625, 0.75, 0.625, 1.0, 0.375, 1.0, 0.125, 0.5, 0.375, 0.5, 0.375, 0.75, 0.125, 0.75, 0.625, 0.5, 0.875, 0.5, 0.875, 0.75, 0.625, 0.75])
me_cube_011.update()
me_cube_012 = bpy.data.meshes.new('Cube.012')
me_cube_012.from_pydata([(-0.2212, -0.03019, -1.042), (-0.226, 0.0001643, 0.956), (-0.2212, 1.97, -1.042), (-0.226, 2.0, 0.956), (1.068, -0.03019, -1.042), (1.068, 0.0001646, 0.956), (1.068, 1.97, -1.042), (1.068, 2.0, 0.956)], [], [(0, 1, 3, 2), (2, 3, 7, 6), (6, 7, 5, 4), (4, 5, 1, 0), (2, 6, 4, 0), (7, 3, 1, 5)])
_uv = me_cube_012.uv_layers.new(name='UVMap')
_uv.uv.foreach_set('vector', [0.375, 0.0, 0.625, 0.0, 0.625, 0.25, 0.375, 0.25, 0.375, 0.25, 0.625, 0.25, 0.625, 0.5, 0.375, 0.5, 0.375, 0.5, 0.625, 0.5, 0.625, 0.75, 0.375, 0.75, 0.375, 0.75, 0.625, 0.75, 0.625, 1.0, 0.375, 1.0, 0.125, 0.5, 0.375, 0.5, 0.375, 0.75, 0.125, 0.75, 0.625, 0.5, 0.875, 0.5, 0.875, 0.75, 0.625, 0.75])
me_cube_012.update()
me_cube_013 = bpy.data.meshes.new('Cube.013')
me_cube_013.from_pydata([(-0.2212, -0.03019, -1.042), (-0.226, 0.0001643, 0.956), (-0.2212, 1.97, -1.042), (-0.226, 2.0, 0.956), (1.068, -0.03019, -1.042), (1.068, 0.0001646, 0.956), (1.068, 1.97, -1.042), (1.068, 2.0, 0.956)], [], [(0, 1, 3, 2), (2, 3, 7, 6), (6, 7, 5, 4), (4, 5, 1, 0), (2, 6, 4, 0), (7, 3, 1, 5)])
_uv = me_cube_013.uv_layers.new(name='UVMap')
_uv.uv.foreach_set('vector', [0.375, 0.0, 0.625, 0.0, 0.625, 0.25, 0.375, 0.25, 0.375, 0.25, 0.625, 0.25, 0.625, 0.5, 0.375, 0.5, 0.375, 0.5, 0.625, 0.5, 0.625, 0.75, 0.375, 0.75, 0.375, 0.75, 0.625, 0.75, 0.625, 1.0, 0.375, 1.0, 0.125, 0.5, 0.375, 0.5, 0.375, 0.75, 0.125, 0.75, 0.625, 0.5, 0.875, 0.5, 0.875, 0.75, 0.625, 0.75])
me_cube_013.update()
me_cube_014 = bpy.data.meshes.new('Cube.014')
me_cube_014.from_pydata([(-0.2212, -0.03019, -1.042), (-0.226, 0.0001643, 0.956), (-0.2212, 1.97, -1.042), (-0.226, 2.0, 0.956), (1.068, -0.03019, -1.042), (1.068, 0.0001646, 0.956), (1.068, 1.97, -1.042), (1.068, 2.0, 0.956)], [], [(0, 1, 3, 2), (2, 3, 7, 6), (6, 7, 5, 4), (4, 5, 1, 0), (2, 6, 4, 0), (7, 3, 1, 5)])
_uv = me_cube_014.uv_layers.new(name='UVMap')
_uv.uv.foreach_set('vector', [0.375, 0.0, 0.625, 0.0, 0.625, 0.25, 0.375, 0.25, 0.375, 0.25, 0.625, 0.25, 0.625, 0.5, 0.375, 0.5, 0.375, 0.5, 0.625, 0.5, 0.625, 0.75, 0.375, 0.75, 0.375, 0.75, 0.625, 0.75, 0.625, 1.0, 0.375, 1.0, 0.125, 0.5, 0.375, 0.5, 0.375, 0.75, 0.125, 0.75, 0.625, 0.5, 0.875, 0.5, 0.875, 0.75, 0.625, 0.75])
me_cube_014.update()
me_cube_015 = bpy.data.meshes.new('Cube.015')
me_cube_015.from_pydata([(-0.2212, -0.03019, -1.042), (-0.226, 0.0001643, 0.956), (-0.2212, 1.97, -1.042), (-0.226, 2.0, 0.956), (1.068, -0.03019, -1.042), (1.068, 0.0001646, 0.956), (1.068, 1.97, -1.042), (1.068, 2.0, 0.956)], [], [(0, 1, 3, 2), (2, 3, 7, 6), (6, 7, 5, 4), (4, 5, 1, 0), (2, 6, 4, 0), (7, 3, 1, 5)])
_uv = me_cube_015.uv_layers.new(name='UVMap')
_uv.uv.foreach_set('vector', [0.375, 0.0, 0.625, 0.0, 0.625, 0.25, 0.375, 0.25, 0.375, 0.25, 0.625, 0.25, 0.625, 0.5, 0.375, 0.5, 0.375, 0.5, 0.625, 0.5, 0.625, 0.75, 0.375, 0.75, 0.375, 0.75, 0.625, 0.75, 0.625, 1.0, 0.375, 1.0, 0.125, 0.5, 0.375, 0.5, 0.375, 0.75, 0.125, 0.75, 0.625, 0.5, 0.875, 0.5, 0.875, 0.75, 0.625, 0.75])
me_cube_015.update()
me_cube_016 = bpy.data.meshes.new('Cube.016')
me_cube_016.from_pydata([(-0.2212, -0.03019, -1.042), (-0.226, 0.0001643, 0.956), (-0.2212, 1.97, -1.042), (-0.226, 2.0, 0.956), (1.068, -0.03019, -1.042), (1.068, 0.0001646, 0.956), (1.068, 1.97, -1.042), (1.068, 2.0, 0.956)], [], [(0, 1, 3, 2), (2, 3, 7, 6), (6, 7, 5, 4), (4, 5, 1, 0), (2, 6, 4, 0), (7, 3, 1, 5)])
_uv = me_cube_016.uv_layers.new(name='UVMap')
_uv.uv.foreach_set('vector', [0.375, 0.0, 0.625, 0.0, 0.625, 0.25, 0.375, 0.25, 0.375, 0.25, 0.625, 0.25, 0.625, 0.5, 0.375, 0.5, 0.375, 0.5, 0.625, 0.5, 0.625, 0.75, 0.375, 0.75, 0.375, 0.75, 0.625, 0.75, 0.625, 1.0, 0.375, 1.0, 0.125, 0.5, 0.375, 0.5, 0.375, 0.75, 0.125, 0.75, 0.625, 0.5, 0.875, 0.5, 0.875, 0.75, 0.625, 0.75])
me_cube_016.update()
me_cube_017 = bpy.data.meshes.new('Cube.017')
me_cube_017.from_pydata([(-0.2212, -0.03019, -1.042), (-0.226, 0.0001643, 0.956), (-0.2212, 1.97, -1.042), (-0.226, 2.0, 0.956), (1.068, -0.03019, -1.042), (1.068, 0.0001646, 0.956), (1.068, 1.97, -1.042), (1.068, 2.0, 0.956)], [], [(0, 1, 3, 2), (2, 3, 7, 6), (6, 7, 5, 4), (4, 5, 1, 0), (2, 6, 4, 0), (7, 3, 1, 5)])
_uv = me_cube_017.uv_layers.new(name='UVMap')
_uv.uv.foreach_set('vector', [0.375, 0.0, 0.625, 0.0, 0.625, 0.25, 0.375, 0.25, 0.375, 0.25, 0.625, 0.25, 0.625, 0.5, 0.375, 0.5, 0.375, 0.5, 0.625, 0.5, 0.625, 0.75, 0.375, 0.75, 0.375, 0.75, 0.625, 0.75, 0.625, 1.0, 0.375, 1.0, 0.125, 0.5, 0.375, 0.5, 0.375, 0.75, 0.125, 0.75, 0.625, 0.5, 0.875, 0.5, 0.875, 0.75, 0.625, 0.75])
me_cube_017.update()
me_cube_018 = bpy.data.meshes.new('Cube.018')
me_cube_018.from_pydata([(-0.2212, -0.03019, -1.042), (-0.226, 0.0001643, 0.956), (-0.2212, 1.97, -1.042), (-0.226, 2.0, 0.956), (1.068, -0.03019, -1.042), (1.068, 0.0001646, 0.956), (1.068, 1.97, -1.042), (1.068, 2.0, 0.956)], [], [(0, 1, 3, 2), (2, 3, 7, 6), (6, 7, 5, 4), (4, 5, 1, 0), (2, 6, 4, 0), (7, 3, 1, 5)])
_uv = me_cube_018.uv_layers.new(name='UVMap')
_uv.uv.foreach_set('vector', [0.375, 0.0, 0.625, 0.0, 0.625, 0.25, 0.375, 0.25, 0.375, 0.25, 0.625, 0.25, 0.625, 0.5, 0.375, 0.5, 0.375, 0.5, 0.625, 0.5, 0.625, 0.75, 0.375, 0.75, 0.375, 0.75, 0.625, 0.75, 0.625, 1.0, 0.375, 1.0, 0.125, 0.5, 0.375, 0.5, 0.375, 0.75, 0.125, 0.75, 0.625, 0.5, 0.875, 0.5, 0.875, 0.75, 0.625, 0.75])
me_cube_018.update()
me_cube_019 = bpy.data.meshes.new('Cube.019')
me_cube_019.from_pydata([(-0.2212, -0.03019, -1.042), (-0.226, 0.0001643, 0.956), (-0.2212, 1.97, -1.042), (-0.226, 2.0, 0.956), (1.068, -0.03019, -1.042), (1.068, 0.0001646, 0.956), (1.068, 1.97, -1.042), (1.068, 2.0, 0.956)], [], [(0, 1, 3, 2), (2, 3, 7, 6), (6, 7, 5, 4), (4, 5, 1, 0), (2, 6, 4, 0), (7, 3, 1, 5)])
_uv = me_cube_019.uv_layers.new(name='UVMap')
_uv.uv.foreach_set('vector', [0.375, 0.0, 0.625, 0.0, 0.625, 0.25, 0.375, 0.25, 0.375, 0.25, 0.625, 0.25, 0.625, 0.5, 0.375, 0.5, 0.375, 0.5, 0.625, 0.5, 0.625, 0.75, 0.375, 0.75, 0.375, 0.75, 0.625, 0.75, 0.625, 1.0, 0.375, 1.0, 0.125, 0.5, 0.375, 0.5, 0.375, 0.75, 0.125, 0.75, 0.625, 0.5, 0.875, 0.5, 0.875, 0.75, 0.625, 0.75])
me_cube_019.update()
me_cube_020 = bpy.data.meshes.new('Cube.020')
me_cube_020.from_pydata([(-0.2212, -0.03019, -1.042), (-0.226, 0.0001643, 0.956), (-0.2212, 1.97, -1.042), (-0.226, 2.0, 0.956), (1.068, -0.03019, -1.042), (1.068, 0.0001646, 0.956), (1.068, 1.97, -1.042), (1.068, 2.0, 0.956)], [], [(0, 1, 3, 2), (2, 3, 7, 6), (6, 7, 5, 4), (4, 5, 1, 0), (2, 6, 4, 0), (7, 3, 1, 5)])
_uv = me_cube_020.uv_layers.new(name='UVMap')
_uv.uv.foreach_set('vector', [0.375, 0.0, 0.625, 0.0, 0.625, 0.25, 0.375, 0.25, 0.375, 0.25, 0.625, 0.25, 0.625, 0.5, 0.375, 0.5, 0.375, 0.5, 0.625, 0.5, 0.625, 0.75, 0.375, 0.75, 0.375, 0.75, 0.625, 0.75, 0.625, 1.0, 0.375, 1.0, 0.125, 0.5, 0.375, 0.5, 0.375, 0.75, 0.125, 0.75, 0.625, 0.5, 0.875, 0.5, 0.875, 0.75, 0.625, 0.75])
me_cube_020.update()
me_cube_021 = bpy.data.meshes.new('Cube.021')
me_cube_021.from_pydata([(-0.2212, -0.03019, -1.042), (-0.226, 0.0001643, 0.956), (-0.2212, 1.97, -1.042), (-0.226, 2.0, 0.956), (1.068, -0.03019, -1.042), (1.068, 0.0001646, 0.956), (1.068, 1.97, -1.042), (1.068, 2.0, 0.956)], [], [(0, 1, 3, 2), (2, 3, 7, 6), (6, 7, 5, 4), (4, 5, 1, 0), (2, 6, 4, 0), (7, 3, 1, 5)])
_uv = me_cube_021.uv_layers.new(name='UVMap')
_uv.uv.foreach_set('vector', [0.375, 0.0, 0.625, 0.0, 0.625, 0.25, 0.375, 0.25, 0.375, 0.25, 0.625, 0.25, 0.625, 0.5, 0.375, 0.5, 0.375, 0.5, 0.625, 0.5, 0.625, 0.75, 0.375, 0.75, 0.375, 0.75, 0.625, 0.75, 0.625, 1.0, 0.375, 1.0, 0.125, 0.5, 0.375, 0.5, 0.375, 0.75, 0.125, 0.75, 0.625, 0.5, 0.875, 0.5, 0.875, 0.75, 0.625, 0.75])
me_cube_021.update()
me_cube_022 = bpy.data.meshes.new('Cube.022')
me_cube_022.from_pydata([(-0.2212, -0.03019, -1.042), (-0.226, 0.0001643, 0.956), (-0.2212, 1.97, -1.042), (-0.226, 2.0, 0.956), (1.068, -0.03019, -1.042), (1.068, 0.0001646, 0.956), (1.068, 1.97, -1.042), (1.068, 2.0, 0.956)], [], [(0, 1, 3, 2), (2, 3, 7, 6), (6, 7, 5, 4), (4, 5, 1, 0), (2, 6, 4, 0), (7, 3, 1, 5)])
_uv = me_cube_022.uv_layers.new(name='UVMap')
_uv.uv.foreach_set('vector', [0.375, 0.0, 0.625, 0.0, 0.625, 0.25, 0.375, 0.25, 0.375, 0.25, 0.625, 0.25, 0.625, 0.5, 0.375, 0.5, 0.375, 0.5, 0.625, 0.5, 0.625, 0.75, 0.375, 0.75, 0.375, 0.75, 0.625, 0.75, 0.625, 1.0, 0.375, 1.0, 0.125, 0.5, 0.375, 0.5, 0.375, 0.75, 0.125, 0.75, 0.625, 0.5, 0.875, 0.5, 0.875, 0.75, 0.625, 0.75])
me_cube_022.update()
me_cube_023 = bpy.data.meshes.new('Cube.023')
me_cube_023.from_pydata([(-1.0, -1.0, -1.0), (-1.0, -1.0, 1.0), (-1.0, 1.0, -1.0), (-1.0, 1.0, 1.0), (1.0, -1.0, -1.0), (1.0, -1.0, 1.0), (1.0, 1.0, -1.0), (1.0, 1.0, 1.0)], [], [(0, 1, 3, 2), (2, 3, 7, 6), (6, 7, 5, 4), (4, 5, 1, 0), (2, 6, 4, 0), (7, 3, 1, 5)])
_uv = me_cube_023.uv_layers.new(name='UVMap')
_uv.uv.foreach_set('vector', [0.375, 0.0, 0.625, 0.0, 0.625, 0.25, 0.375, 0.25, 0.375, 0.25, 0.625, 0.25, 0.625, 0.5, 0.375, 0.5, 0.375, 0.5, 0.625, 0.5, 0.625, 0.75, 0.375, 0.75, 0.375, 0.75, 0.625, 0.75, 0.625, 1.0, 0.375, 1.0, 0.125, 0.5, 0.375, 0.5, 0.375, 0.75, 0.125, 0.75, 0.625, 0.5, 0.875, 0.5, 0.875, 0.75, 0.625, 0.75])
me_cube_023.update()
me_cube_024 = bpy.data.meshes.new('Cube.024')
me_cube_024.from_pydata([(-1.0, -1.0, -1.0), (-1.0, -1.0, 1.0), (-1.0, 1.0, -1.0), (-1.0, 1.0, 1.0), (1.0, -1.0, -1.0), (1.0, -1.0, 1.0), (1.0, 1.0, -1.0), (1.0, 1.0, 1.0)], [], [(0, 1, 3, 2), (2, 3, 7, 6), (6, 7, 5, 4), (4, 5, 1, 0), (2, 6, 4, 0), (7, 3, 1, 5)])
_uv = me_cube_024.uv_layers.new(name='UVMap')
_uv.uv.foreach_set('vector', [0.375, 0.0, 0.625, 0.0, 0.625, 0.25, 0.375, 0.25, 0.375, 0.25, 0.625, 0.25, 0.625, 0.5, 0.375, 0.5, 0.375, 0.5, 0.625, 0.5, 0.625, 0.75, 0.375, 0.75, 0.375, 0.75, 0.625, 0.75, 0.625, 1.0, 0.375, 1.0, 0.125, 0.5, 0.375, 0.5, 0.375, 0.75, 0.125, 0.75, 0.625, 0.5, 0.875, 0.5, 0.875, 0.75, 0.625, 0.75])
me_cube_024.update()

# ---- objects
ob_light = bpy.data.objects.new('Light', light_light)
ob_camera = bpy.data.objects.new('Camera', cam_camera)
ob_floor = bpy.data.objects.new('Floor', me_cube_001)
ob_walls = bpy.data.objects.new('Walls', me_cube_002)
ob_window = bpy.data.objects.new('Window', me_cube_005)
ob_window_001 = bpy.data.objects.new('Window.001', me_cube_006)
ob_window_002 = bpy.data.objects.new('Window.002', me_cube_007)
ob_window_003 = bpy.data.objects.new('Window.003', me_cube_008)
ob_window_004 = bpy.data.objects.new('Window.004', me_cube_009)
ob_window_005 = bpy.data.objects.new('Window.005', me_cube_010)
ob_window_006 = bpy.data.objects.new('Window.006', me_cube_011)
ob_window_007 = bpy.data.objects.new('Window.007', me_cube_012)
ob_window_008 = bpy.data.objects.new('Window.008', me_cube_013)
ob_window_009 = bpy.data.objects.new('Window.009', me_cube_014)
ob_window_010 = bpy.data.objects.new('Window.010', me_cube_015)
ob_window_011 = bpy.data.objects.new('Window.011', me_cube_016)
ob_window_012 = bpy.data.objects.new('Window.012', me_cube_017)
ob_window_013 = bpy.data.objects.new('Window.013', me_cube_018)
ob_window_014 = bpy.data.objects.new('Window.014', me_cube_019)
ob_window_015 = bpy.data.objects.new('Window.015', me_cube_020)
ob_window_016 = bpy.data.objects.new('Window.016', me_cube_021)
ob_window_017 = bpy.data.objects.new('Window.017', me_cube_022)
ob_cube = bpy.data.objects.new('Cube', me_cube_023)
ob_cube_001 = bpy.data.objects.new('Cube.001', me_cube_024)

# ---- transforms, parenting, visibility, modifiers, constraints
ob_light.location = (4.076, 1.005, 5.904)
ob_light.rotation_euler = (0.6503, 0.05522, 1.866)
ob_light.lock_rotations_4d = False
ob_light.empty_display_type = 'ARROWS'
ob_light.color = (0.0, 0.0, 0.0, 0.0)
ob_light.lineart.crease_threshold = 0.0
ob_camera.location = (7.359, -6.926, 4.958)
ob_camera.rotation_euler = (1.109, 0.0, 0.8149)
ob_camera.lock_rotations_4d = False
ob_camera.empty_display_type = 'ARROWS'
ob_camera.color = (0.0, 0.0, 0.0, 0.0)
ob_camera.display_type = 'WIRE'
ob_camera.lineart.crease_threshold = 0.0
ob_floor.location = (-0.1693, -0.1016, 0.0)
ob_floor.scale = (13.8, 5.9, 2.0)
ob_floor.lock_rotations_4d = False
ob_floor.empty_display_type = 'ARROWS'
ob_floor.lineart.crease_threshold = 0.0
_m = ob_floor.modifiers.new('Solidify', 'SOLIDIFY')
_m.thickness = -0.5
_m.use_even_offset = True
ob_walls.location = (-0.1396, 6.079, -1.49)
ob_walls.scale = (14.3, 0.25, 1.5)
_m = ob_walls.modifiers.new('Boolean', 'BOOLEAN')
_m.object = ob_window
_m = ob_walls.modifiers.new('Boolean.001', 'BOOLEAN')
_m.object = ob_window_001
_m = ob_walls.modifiers.new('Boolean.002', 'BOOLEAN')
_m.object = ob_window_002
_m = ob_walls.modifiers.new('Boolean.003', 'BOOLEAN')
_m.object = ob_window_003
_m = ob_walls.modifiers.new('Boolean.004', 'BOOLEAN')
_m.object = ob_window_004
_m = ob_walls.modifiers.new('Boolean.005', 'BOOLEAN')
_m.object = ob_window_005
_m = ob_walls.modifiers.new('Boolean.006', 'BOOLEAN')
_m.object = ob_window_006
_m = ob_walls.modifiers.new('Boolean.007', 'BOOLEAN')
_m.object = ob_window_007
_m = ob_walls.modifiers.new('Boolean.008', 'BOOLEAN')
_m.object = ob_window_008
_m = ob_walls.modifiers.new('Boolean.009', 'BOOLEAN')
_m.object = ob_window_009
_m = ob_walls.modifiers.new('Boolean.010', 'BOOLEAN')
_m.object = ob_window_010
_m = ob_walls.modifiers.new('Boolean.011', 'BOOLEAN')
_m.object = ob_window_011
_m = ob_walls.modifiers.new('Boolean.012', 'BOOLEAN')
_m.object = ob_window_012
_m = ob_walls.modifiers.new('Boolean.013', 'BOOLEAN')
_m.object = ob_window_013
_m = ob_walls.modifiers.new('Boolean.014', 'BOOLEAN')
_m.object = ob_window_014
_m = ob_walls.modifiers.new('Boolean.015', 'BOOLEAN')
_m.object = ob_window_015
_m = ob_walls.modifiers.new('Boolean.016', 'BOOLEAN')
_m.object = ob_window_016
_m = ob_walls.modifiers.new('Boolean.017', 'BOOLEAN')
_m.object = ob_window_017
ob_window.location = (-13.25, 5.263, -0.9577)
ob_window_001.location = (-11.73, 5.263, -0.9577)
ob_window_002.location = (-10.22, 5.263, -0.9577)
ob_window_003.location = (-8.71, 5.263, -0.9577)
ob_window_004.location = (-7.198, 5.263, -0.9577)
ob_window_005.location = (-5.685, 5.263, -0.9577)
ob_window_006.location = (-4.173, 5.263, -0.9577)
ob_window_007.location = (-2.661, 5.263, -0.9577)
ob_window_008.location = (-1.148, 5.263, -0.9577)
ob_window_009.location = (0.364, 5.263, -0.9577)
ob_window_010.location = (1.876, 5.263, -0.9577)
ob_window_011.location = (3.389, 5.263, -0.9577)
ob_window_012.location = (4.901, 5.263, -0.9577)
ob_window_013.location = (6.413, 5.263, -0.9577)
ob_window_014.location = (7.926, 5.263, -0.9577)
ob_window_015.location = (9.438, 5.263, -0.9577)
ob_window_016.location = (10.95, 5.263, -0.9577)
ob_window_017.location = (12.46, 5.263, -0.9577)
ob_cube.location = (-4.876, 5.418, -0.977)
ob_cube.scale = (0.4, 0.4, 1.05)
ob_cube_001.location = (5.11, 5.426, -0.977)
ob_cube_001.scale = (0.4, 0.4, 1.05)

# ---- collection membership
col_collection.objects.link(ob_light)
col_collection.objects.link(ob_camera)
col_collection.objects.link(ob_floor)
col_collection.objects.link(ob_walls)
col_collection.objects.link(ob_window)
col_collection.objects.link(ob_window_001)
col_collection.objects.link(ob_window_002)
col_collection.objects.link(ob_window_003)
col_collection.objects.link(ob_window_004)
col_collection.objects.link(ob_window_005)
col_collection.objects.link(ob_window_006)
col_collection.objects.link(ob_window_007)
col_collection.objects.link(ob_window_008)
col_collection.objects.link(ob_window_009)
col_collection.objects.link(ob_window_010)
col_collection.objects.link(ob_window_011)
col_collection.objects.link(ob_window_012)
col_collection.objects.link(ob_window_013)
col_collection.objects.link(ob_window_014)
col_collection.objects.link(ob_window_015)
col_collection.objects.link(ob_window_016)
col_collection.objects.link(ob_window_017)
col_collection.objects.link(ob_cube)
col_collection.objects.link(ob_cube_001)

# ---- scene / render settings (as saved in the file)
scene.camera = ob_camera
scene.frame_start = 1; scene.frame_end = 250; scene.frame_set(1)
scene.render.engine = 'BLENDER_EEVEE_NEXT'
scene.cycles.sampling_pattern = 'TABULATED_SOBOL'
scene.cycles.use_light_tree = False
scene.view_settings.view_transform = 'Filmic'
bpy.context.view_layer.update()
